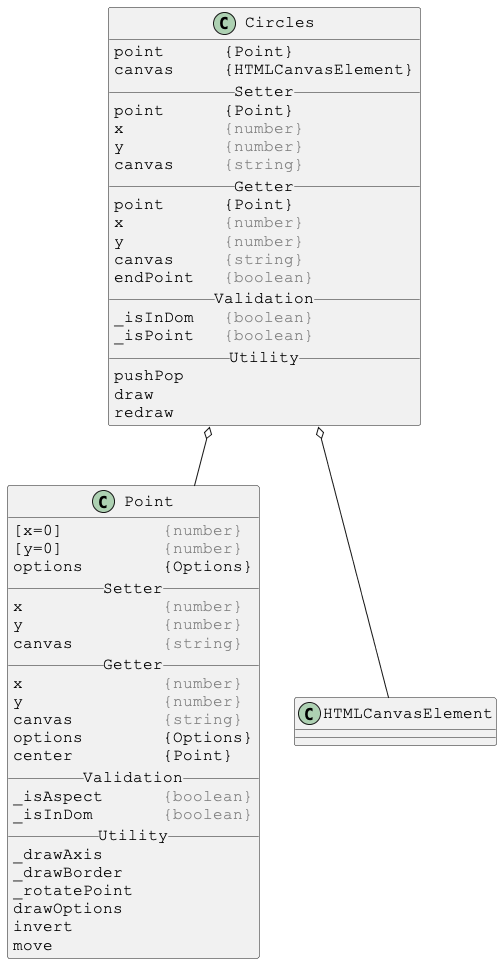

The diagram above was rendered by PlantUML. Its source (embedded in the PNG):
@startuml

skinparam DefaultFontSize 16
skinparam DefaultFontName Courier New

class Circles {
point      {Point}
canvas     {HTMLCanvasElement}
__ Setter __
point      {Point}
x          <color:gray>{number}</color>
y          <color:gray>{number}</color>
canvas     <color:gray>{string}</color>
__ Getter __
point      {Point}
x          <color:gray>{number}</color>
y          <color:gray>{number}</color>
canvas     <color:gray>{string}</color>
endPoint   <color:gray>{boolean}</color>
__ Validation __
_isInDom   <color:gray>{boolean}</color>
_isPoint   <color:gray>{boolean}</color>
__ Utility __
pushPop
draw
redraw
}

Circles o-- Point
Circles o-- HTMLCanvasElement



skinparam DefaultFontSize 16
skinparam DefaultFontName Courier New

class Point {
[x=0]          <color:gray>{number}</color>
[y=0]          <color:gray>{number}</color>
options        {Options}
__ Setter __
x              <color:gray>{number}</color>
y              <color:gray>{number}</color>
canvas         <color:gray>{string}</color>
__ Getter __
x              <color:gray>{number}</color>
y              <color:gray>{number}</color>
canvas         <color:gray>{string}</color>
options        {Options}
center         {Point}
__ Validation __
_isAspect      <color:gray>{boolean}</color>
_isInDom       <color:gray>{boolean}</color>
__ Utility __
_drawAxis
_drawBorder
_rotatePoint
drawOptions
invert
move
}

@enduml